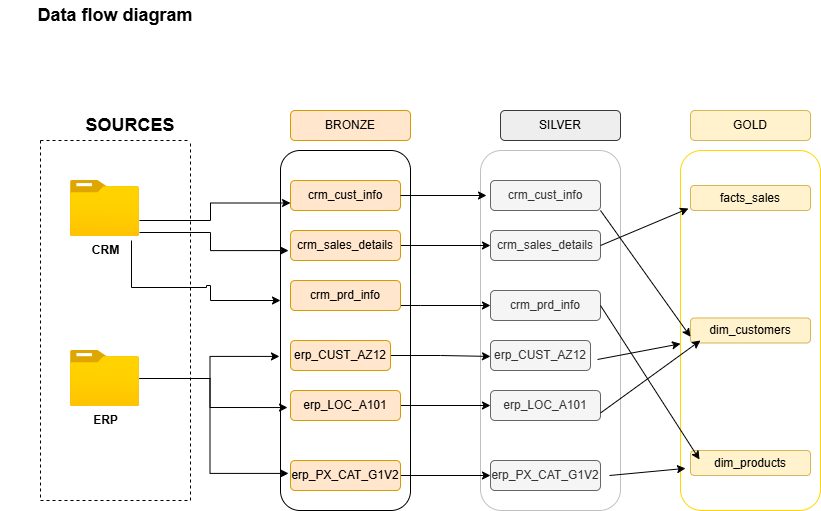

The diagram above was exported from draw.io. Its source (the exported page's mxGraphModel, read from the mxfile embedded in the PNG):
<mxGraphModel dx="956" dy="624" grid="1" gridSize="10" guides="1" tooltips="1" connect="1" arrows="1" fold="1" page="1" pageScale="1" pageWidth="850" pageHeight="1100" math="0" shadow="0">
  <root>
    <mxCell id="0" />
    <mxCell id="1" parent="0" />
    <mxCell id="FBNzPvd_xJIiTA1v6y97-2" parent="1" style="swimlane;startSize=0;dashed=1;" value="" vertex="1">
      <mxGeometry height="360" width="150" x="70" y="180" as="geometry">
        <mxRectangle height="40" width="50" x="70" y="170" as="alternateBounds" />
      </mxGeometry>
    </mxCell>
    <mxCell id="FBNzPvd_xJIiTA1v6y97-30" parent="FBNzPvd_xJIiTA1v6y97-2" style="image;aspect=fixed;html=1;points=[];align=center;fontSize=12;image=img/lib/azure2/general/Folder_Blank.svg;" value="&lt;b&gt;CRM&lt;/b&gt;" vertex="1">
      <mxGeometry height="56.00000000000001" width="69" x="30" y="40" as="geometry" />
    </mxCell>
    <mxCell id="FBNzPvd_xJIiTA1v6y97-31" parent="FBNzPvd_xJIiTA1v6y97-2" style="image;aspect=fixed;html=1;points=[];align=center;fontSize=12;image=img/lib/azure2/general/Folder_Blank.svg;" value="&lt;b&gt;ERP&lt;/b&gt;" vertex="1">
      <mxGeometry height="56.00000000000001" width="69" x="30" y="210" as="geometry" />
    </mxCell>
    <mxCell id="FBNzPvd_xJIiTA1v6y97-3" edge="1" parent="FBNzPvd_xJIiTA1v6y97-2" style="edgeStyle=orthogonalEdgeStyle;rounded=0;orthogonalLoop=1;jettySize=auto;html=1;entryX=0;entryY=0.75;entryDx=0;entryDy=0;" target="FBNzPvd_xJIiTA1v6y97-22">
      <mxGeometry relative="1" as="geometry">
        <Array as="points">
          <mxPoint x="170" y="80" />
          <mxPoint x="170" y="63" />
        </Array>
        <mxPoint x="99" y="80" as="sourcePoint" />
        <mxPoint x="179" y="80" as="targetPoint" />
      </mxGeometry>
    </mxCell>
    <mxCell id="FBNzPvd_xJIiTA1v6y97-5" parent="1" style="text;html=1;whiteSpace=wrap;strokeColor=none;fillColor=none;align=center;verticalAlign=middle;rounded=0;" value="&lt;b style=&quot;&quot;&gt;&lt;font style=&quot;font-size: 18px;&quot;&gt;SOURCES&lt;/font&gt;&lt;/b&gt;" vertex="1">
      <mxGeometry height="30" width="60" x="130" y="150" as="geometry" />
    </mxCell>
    <mxCell id="FBNzPvd_xJIiTA1v6y97-8" parent="1" style="rounded=1;whiteSpace=wrap;html=1;strokeColor=#000000;fillColor=none;" value="" vertex="1">
      <mxGeometry height="360" width="130" x="310" y="190" as="geometry" />
    </mxCell>
    <mxCell id="FBNzPvd_xJIiTA1v6y97-9" parent="1" style="rounded=1;whiteSpace=wrap;html=1;strokeColor=#C0C0C0;fillColor=none;" value="" vertex="1">
      <mxGeometry height="360" width="140" x="510" y="190" as="geometry" />
    </mxCell>
    <mxCell id="FBNzPvd_xJIiTA1v6y97-10" parent="1" style="rounded=1;whiteSpace=wrap;html=1;labelBackgroundColor=#FFD700;labelBorderColor=none;fillColor=none;strokeColor=#FFD700;gradientColor=default;" value="" vertex="1">
      <mxGeometry height="360" width="140" x="710" y="190" as="geometry" />
    </mxCell>
    <mxCell id="FBNzPvd_xJIiTA1v6y97-11" parent="1" style="rounded=1;whiteSpace=wrap;html=1;fillColor=#ffe6cc;strokeColor=#d79b00;" value="BRONZE" vertex="1">
      <mxGeometry height="30" width="120" x="320" y="150" as="geometry" />
    </mxCell>
    <mxCell id="FBNzPvd_xJIiTA1v6y97-12" parent="1" style="rounded=1;whiteSpace=wrap;html=1;fillColor=#eeeeee;strokeColor=#36393d;" value="SILVER" vertex="1">
      <mxGeometry height="30" width="120" x="530" y="150" as="geometry" />
    </mxCell>
    <mxCell id="FBNzPvd_xJIiTA1v6y97-13" parent="1" style="rounded=1;whiteSpace=wrap;html=1;fillColor=#fff2cc;strokeColor=#d6b656;" value="GOLD" vertex="1">
      <mxGeometry height="30" width="120" x="720" y="150" as="geometry" />
    </mxCell>
    <mxCell id="FBNzPvd_xJIiTA1v6y97-14" parent="1" style="rounded=1;whiteSpace=wrap;html=1;fillColor=#f5f5f5;fontColor=#333333;strokeColor=#666666;" value="crm_cust_info" vertex="1">
      <mxGeometry height="30" width="110" x="520" y="220" as="geometry" />
    </mxCell>
    <mxCell id="FBNzPvd_xJIiTA1v6y97-22" parent="1" style="rounded=1;whiteSpace=wrap;html=1;fillColor=#ffe6cc;strokeColor=#d79b00;" value="crm_cust_info" vertex="1">
      <mxGeometry height="30" width="110" x="320" y="220" as="geometry" />
    </mxCell>
    <mxCell id="FBNzPvd_xJIiTA1v6y97-41" edge="1" parent="1" source="FBNzPvd_xJIiTA1v6y97-15" style="edgeStyle=orthogonalEdgeStyle;rounded=0;orthogonalLoop=1;jettySize=auto;html=1;" target="FBNzPvd_xJIiTA1v6y97-24" value="">
      <mxGeometry relative="1" as="geometry" />
    </mxCell>
    <mxCell id="FBNzPvd_xJIiTA1v6y97-15" parent="1" style="rounded=1;whiteSpace=wrap;html=1;fillColor=#ffe6cc;strokeColor=#d79b00;" value="crm_sales_details" vertex="1">
      <mxGeometry height="30" width="110" x="320" y="270" as="geometry" />
    </mxCell>
    <mxCell id="FBNzPvd_xJIiTA1v6y97-24" parent="1" style="rounded=1;whiteSpace=wrap;html=1;fillColor=#f5f5f5;fontColor=#333333;strokeColor=#666666;" value="crm_sales_details" vertex="1">
      <mxGeometry height="30" width="110" x="520" y="270" as="geometry" />
    </mxCell>
    <mxCell id="FBNzPvd_xJIiTA1v6y97-42" edge="1" parent="1" source="FBNzPvd_xJIiTA1v6y97-16" style="edgeStyle=orthogonalEdgeStyle;rounded=0;orthogonalLoop=1;jettySize=auto;html=1;" target="FBNzPvd_xJIiTA1v6y97-26" value="">
      <mxGeometry relative="1" as="geometry">
        <Array as="points">
          <mxPoint x="450" y="345" />
          <mxPoint x="450" y="345" />
        </Array>
      </mxGeometry>
    </mxCell>
    <mxCell id="FBNzPvd_xJIiTA1v6y97-16" parent="1" style="rounded=1;whiteSpace=wrap;html=1;fillColor=#ffe6cc;strokeColor=#d79b00;" value="crm_prd_info" vertex="1">
      <mxGeometry height="30" width="110" x="320" y="320" as="geometry" />
    </mxCell>
    <mxCell id="FBNzPvd_xJIiTA1v6y97-26" parent="1" style="rounded=1;whiteSpace=wrap;html=1;fillColor=#f5f5f5;fontColor=#333333;strokeColor=#666666;" value="crm_prd_info" vertex="1">
      <mxGeometry height="30" width="110" x="520" y="330" as="geometry" />
    </mxCell>
    <mxCell id="FBNzPvd_xJIiTA1v6y97-43" edge="1" parent="1" source="FBNzPvd_xJIiTA1v6y97-17" style="edgeStyle=orthogonalEdgeStyle;rounded=0;orthogonalLoop=1;jettySize=auto;html=1;entryX=0;entryY=0.531;entryDx=0;entryDy=0;entryPerimeter=0;" target="FBNzPvd_xJIiTA1v6y97-27" value="">
      <mxGeometry relative="1" as="geometry" />
    </mxCell>
    <mxCell id="FBNzPvd_xJIiTA1v6y97-17" parent="1" style="rounded=1;whiteSpace=wrap;html=1;fillColor=#ffe6cc;strokeColor=#d79b00;" value="erp_CUST_AZ12" vertex="1">
      <mxGeometry height="30" width="100" x="320" y="380" as="geometry" />
    </mxCell>
    <mxCell id="FBNzPvd_xJIiTA1v6y97-27" parent="1" style="rounded=1;whiteSpace=wrap;html=1;fillColor=#f5f5f5;fontColor=#333333;strokeColor=#666666;" value="erp_CUST_AZ12" vertex="1">
      <mxGeometry height="30" width="100" x="520" y="380" as="geometry" />
    </mxCell>
    <mxCell id="FBNzPvd_xJIiTA1v6y97-18" parent="1" style="rounded=1;whiteSpace=wrap;html=1;fillColor=#f5f5f5;fontColor=#333333;strokeColor=#666666;" value="erp_PX_CAT_G1V2" vertex="1">
      <mxGeometry height="30" width="110" x="520" y="500" as="geometry" />
    </mxCell>
    <mxCell id="FBNzPvd_xJIiTA1v6y97-45" edge="1" parent="1" source="FBNzPvd_xJIiTA1v6y97-29" style="edgeStyle=orthogonalEdgeStyle;rounded=0;orthogonalLoop=1;jettySize=auto;html=1;" target="FBNzPvd_xJIiTA1v6y97-18" value="">
      <mxGeometry relative="1" as="geometry" />
    </mxCell>
    <mxCell id="FBNzPvd_xJIiTA1v6y97-29" parent="1" style="rounded=1;whiteSpace=wrap;html=1;fillColor=#ffe6cc;strokeColor=#d79b00;" value="erp_PX_CAT_G1V2" vertex="1">
      <mxGeometry height="30" width="110" x="320" y="500" as="geometry" />
    </mxCell>
    <mxCell id="FBNzPvd_xJIiTA1v6y97-44" edge="1" parent="1" source="FBNzPvd_xJIiTA1v6y97-19" style="edgeStyle=orthogonalEdgeStyle;rounded=0;orthogonalLoop=1;jettySize=auto;html=1;" target="FBNzPvd_xJIiTA1v6y97-28" value="">
      <mxGeometry relative="1" as="geometry" />
    </mxCell>
    <mxCell id="FBNzPvd_xJIiTA1v6y97-19" parent="1" style="rounded=1;whiteSpace=wrap;html=1;fillColor=#ffe6cc;strokeColor=#d79b00;" value="erp_LOC_A101" vertex="1">
      <mxGeometry height="30" width="110" x="320" y="430" as="geometry" />
    </mxCell>
    <mxCell id="FBNzPvd_xJIiTA1v6y97-28" parent="1" style="rounded=1;whiteSpace=wrap;html=1;fillColor=#f5f5f5;fontColor=#333333;strokeColor=#666666;" value="erp_LOC_A101" vertex="1">
      <mxGeometry height="30" width="110" x="520" y="430" as="geometry" />
    </mxCell>
    <mxCell id="FBNzPvd_xJIiTA1v6y97-21" edge="1" parent="1" source="FBNzPvd_xJIiTA1v6y97-14" style="edgeStyle=orthogonalEdgeStyle;rounded=0;orthogonalLoop=1;jettySize=auto;html=1;innerLoopWaypoints=1;exitX=0.5;exitY=1;exitDx=0;exitDy=0;" target="FBNzPvd_xJIiTA1v6y97-14">
      <mxGeometry relative="1" as="geometry" />
    </mxCell>
    <mxCell id="FBNzPvd_xJIiTA1v6y97-33" edge="1" parent="1" style="edgeStyle=orthogonalEdgeStyle;rounded=0;orthogonalLoop=1;jettySize=auto;html=1;entryX=0.062;entryY=0.278;entryDx=0;entryDy=0;entryPerimeter=0;" target="FBNzPvd_xJIiTA1v6y97-8">
      <mxGeometry relative="1" as="geometry">
        <mxPoint x="169" y="272" as="sourcePoint" />
        <mxPoint x="320" y="255" as="targetPoint" />
      </mxGeometry>
    </mxCell>
    <mxCell id="FBNzPvd_xJIiTA1v6y97-34" edge="1" parent="1" style="edgeStyle=orthogonalEdgeStyle;rounded=0;orthogonalLoop=1;jettySize=auto;html=1;">
      <mxGeometry relative="1" as="geometry">
        <Array as="points">
          <mxPoint x="161" y="327" />
          <mxPoint x="236" y="327" />
          <mxPoint x="236" y="325" />
          <mxPoint x="240" y="325" />
          <mxPoint x="240" y="340" />
        </Array>
        <mxPoint x="161" y="280" as="sourcePoint" />
        <mxPoint x="310" y="340" as="targetPoint" />
      </mxGeometry>
    </mxCell>
    <mxCell id="FBNzPvd_xJIiTA1v6y97-37" edge="1" parent="1" source="FBNzPvd_xJIiTA1v6y97-31" style="edgeStyle=orthogonalEdgeStyle;rounded=0;orthogonalLoop=1;jettySize=auto;html=1;entryX=0.054;entryY=0.714;entryDx=0;entryDy=0;entryPerimeter=0;" target="FBNzPvd_xJIiTA1v6y97-8">
      <mxGeometry relative="1" as="geometry" />
    </mxCell>
    <mxCell id="FBNzPvd_xJIiTA1v6y97-38" edge="1" parent="1" source="FBNzPvd_xJIiTA1v6y97-31" style="edgeStyle=orthogonalEdgeStyle;rounded=0;orthogonalLoop=1;jettySize=auto;html=1;entryX=-0.008;entryY=0.572;entryDx=0;entryDy=0;entryPerimeter=0;" target="FBNzPvd_xJIiTA1v6y97-8">
      <mxGeometry relative="1" as="geometry" />
    </mxCell>
    <mxCell id="FBNzPvd_xJIiTA1v6y97-39" edge="1" parent="1" source="FBNzPvd_xJIiTA1v6y97-31" style="edgeStyle=orthogonalEdgeStyle;rounded=0;orthogonalLoop=1;jettySize=auto;html=1;entryX=0.062;entryY=0.897;entryDx=0;entryDy=0;entryPerimeter=0;" target="FBNzPvd_xJIiTA1v6y97-8">
      <mxGeometry relative="1" as="geometry" />
    </mxCell>
    <mxCell id="FBNzPvd_xJIiTA1v6y97-40" edge="1" parent="1" source="FBNzPvd_xJIiTA1v6y97-22" style="edgeStyle=orthogonalEdgeStyle;rounded=0;orthogonalLoop=1;jettySize=auto;html=1;entryX=0.043;entryY=0.125;entryDx=0;entryDy=0;entryPerimeter=0;" target="FBNzPvd_xJIiTA1v6y97-9">
      <mxGeometry relative="1" as="geometry" />
    </mxCell>
    <mxCell id="FBNzPvd_xJIiTA1v6y97-46" parent="1" style="rounded=1;whiteSpace=wrap;html=1;fillColor=#fff2cc;strokeColor=#d6b656;" value="facts_sales" vertex="1">
      <mxGeometry height="25" width="120" x="720" y="225" as="geometry" />
    </mxCell>
    <mxCell id="FBNzPvd_xJIiTA1v6y97-47" parent="1" style="rounded=1;whiteSpace=wrap;html=1;fillColor=#fff2cc;strokeColor=#d6b656;" value="dim_customers" vertex="1">
      <mxGeometry height="25" width="120" x="720" y="357.5" as="geometry" />
    </mxCell>
    <mxCell id="FBNzPvd_xJIiTA1v6y97-48" parent="1" style="rounded=1;whiteSpace=wrap;html=1;fillColor=#fff2cc;strokeColor=#d6b656;" value="dim_products" vertex="1">
      <mxGeometry height="25" width="120" x="720" y="490" as="geometry" />
    </mxCell>
    <mxCell id="FBNzPvd_xJIiTA1v6y97-50" edge="1" parent="1" source="FBNzPvd_xJIiTA1v6y97-14" style="endArrow=classic;html=1;rounded=0;entryX=0;entryY=0.75;entryDx=0;entryDy=0;exitX=1;exitY=1;exitDx=0;exitDy=0;" target="FBNzPvd_xJIiTA1v6y97-47" value="">
      <mxGeometry height="50" relative="1" width="50" as="geometry">
        <Array as="points" />
        <mxPoint x="370" y="440" as="sourcePoint" />
        <mxPoint x="420" y="390" as="targetPoint" />
      </mxGeometry>
    </mxCell>
    <mxCell id="FBNzPvd_xJIiTA1v6y97-51" edge="1" parent="1" source="FBNzPvd_xJIiTA1v6y97-26" style="endArrow=classic;html=1;rounded=0;entryX=0.075;entryY=0.36;entryDx=0;entryDy=0;exitX=1;exitY=0.5;exitDx=0;exitDy=0;entryPerimeter=0;" target="FBNzPvd_xJIiTA1v6y97-48" value="">
      <mxGeometry height="50" relative="1" width="50" as="geometry">
        <Array as="points" />
        <mxPoint x="640" y="260" as="sourcePoint" />
        <mxPoint x="730" y="386" as="targetPoint" />
      </mxGeometry>
    </mxCell>
    <mxCell id="FBNzPvd_xJIiTA1v6y97-57" edge="1" parent="1" source="FBNzPvd_xJIiTA1v6y97-27" style="endArrow=classic;html=1;rounded=0;exitX=1.07;exitY=0.633;exitDx=0;exitDy=0;exitPerimeter=0;" target="FBNzPvd_xJIiTA1v6y97-10" value="">
      <mxGeometry height="50" relative="1" width="50" as="geometry">
        <Array as="points" />
        <mxPoint x="640" y="355" as="sourcePoint" />
        <mxPoint x="739" y="509" as="targetPoint" />
      </mxGeometry>
    </mxCell>
    <mxCell id="FBNzPvd_xJIiTA1v6y97-54" edge="1" parent="1" source="FBNzPvd_xJIiTA1v6y97-28" style="endArrow=classic;html=1;rounded=0;entryX=0.083;entryY=0.9;entryDx=0;entryDy=0;exitX=1;exitY=0.75;exitDx=0;exitDy=0;entryPerimeter=0;" target="FBNzPvd_xJIiTA1v6y97-47" value="">
      <mxGeometry height="50" relative="1" width="50" as="geometry">
        <Array as="points" />
        <mxPoint x="640" y="355" as="sourcePoint" />
        <mxPoint x="739" y="509" as="targetPoint" />
      </mxGeometry>
    </mxCell>
    <mxCell id="FBNzPvd_xJIiTA1v6y97-55" edge="1" parent="1" source="FBNzPvd_xJIiTA1v6y97-18" style="endArrow=classic;html=1;rounded=0;entryX=0.036;entryY=0.883;entryDx=0;entryDy=0;exitX=1.082;exitY=0.5;exitDx=0;exitDy=0;entryPerimeter=0;exitPerimeter=0;" target="FBNzPvd_xJIiTA1v6y97-10" value="">
      <mxGeometry height="50" relative="1" width="50" as="geometry">
        <Array as="points" />
        <mxPoint x="640" y="463" as="sourcePoint" />
        <mxPoint x="749" y="519" as="targetPoint" />
      </mxGeometry>
    </mxCell>
    <mxCell id="FBNzPvd_xJIiTA1v6y97-52" edge="1" parent="1" source="FBNzPvd_xJIiTA1v6y97-24" style="endArrow=classic;html=1;rounded=0;entryX=0.057;entryY=0.161;entryDx=0;entryDy=0;exitX=1;exitY=0.5;exitDx=0;exitDy=0;entryPerimeter=0;" target="FBNzPvd_xJIiTA1v6y97-10" value="">
      <mxGeometry height="50" relative="1" width="50" as="geometry">
        <Array as="points" />
        <mxPoint x="650" y="270" as="sourcePoint" />
        <mxPoint x="740" y="396" as="targetPoint" />
      </mxGeometry>
    </mxCell>
    <mxCell id="FBNzPvd_xJIiTA1v6y97-58" parent="1" style="text;html=1;whiteSpace=wrap;strokeColor=none;fillColor=none;align=center;verticalAlign=middle;rounded=0;" value="&lt;font style=&quot;font-size: 18px;&quot;&gt;&lt;b&gt;Data flow diagram&lt;/b&gt;&lt;/font&gt;" vertex="1">
      <mxGeometry height="30" width="230" x="30" y="40" as="geometry" />
    </mxCell>
  </root>
</mxGraphModel>